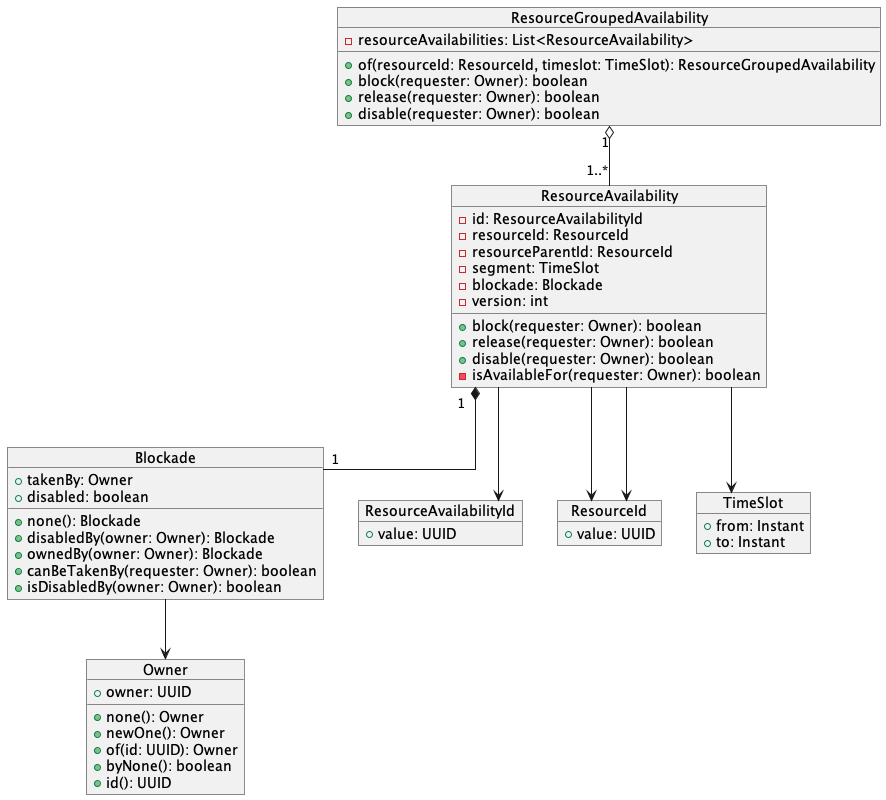

The diagram above was rendered by PlantUML. Its source (embedded in the PNG):
@startuml
skinparam MinClassWidth 100
skinparam linetype ortho

object ResourceGroupedAvailability {
  - resourceAvailabilities: List<ResourceAvailability>
  __
  + of(resourceId: ResourceId, timeslot: TimeSlot): ResourceGroupedAvailability
  + block(requester: Owner): boolean
  + release(requester: Owner): boolean
  + disable(requester: Owner): boolean
}

object ResourceAvailability {
  - id: ResourceAvailabilityId
  - resourceId: ResourceId
  - resourceParentId: ResourceId
  - segment: TimeSlot
  - blockade: Blockade
  - version: int
  __
  + block(requester: Owner): boolean
  + release(requester: Owner): boolean
  + disable(requester: Owner): boolean
  - isAvailableFor(requester: Owner): boolean
}

object Blockade {
  + takenBy: Owner
  + disabled: boolean
  __
  + none(): Blockade
  + disabledBy(owner: Owner): Blockade
  + ownedBy(owner: Owner): Blockade
  + canBeTakenBy(requester: Owner): boolean
  + isDisabledBy(owner: Owner): boolean
}

object Owner {
  + owner: UUID
  __
  + none(): Owner
  + newOne(): Owner
  + of(id: UUID): Owner
  + byNone(): boolean
  + id(): UUID
}

object ResourceAvailabilityId {
  + value: UUID
}

object ResourceId {
  + value: UUID
}

object TimeSlot {
  + from: Instant
  + to: Instant
}


ResourceGroupedAvailability "1" o-- "1..*" ResourceAvailability
ResourceAvailability "1" *-- "1" Blockade
ResourceAvailability --> ResourceAvailabilityId
ResourceAvailability --> ResourceId
ResourceAvailability --> ResourceId
ResourceAvailability --> TimeSlot
Blockade --> Owner

@enduml